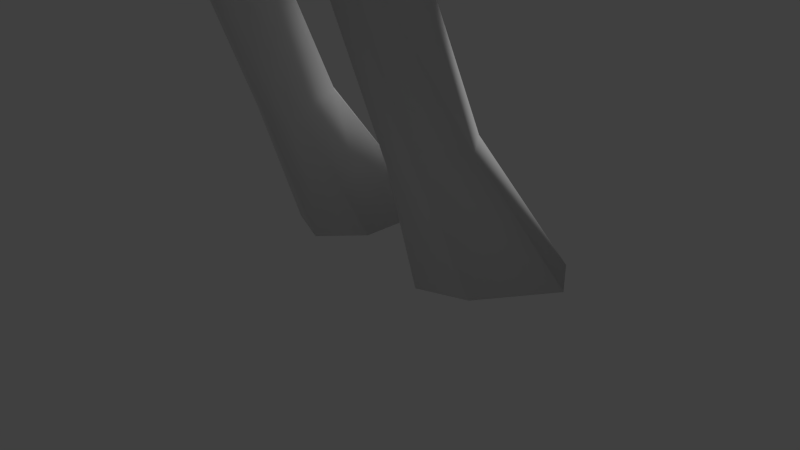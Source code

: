 # Source: monster_anim.blend  (saved by Blender 2.70.0; exported with 4.5.12 LTS)
import bpy
from mathutils import Matrix  # noqa: F401  (used for matrix-valued properties, if any)

bpy.ops.wm.read_factory_settings(use_empty=True)
scene = bpy.context.scene
scene.name = 'Scene'

# ---- collections
col_collection_1 = bpy.data.collections.new('Collection 1'); scene.collection.children.link(col_collection_1)
col_collection_3 = bpy.data.collections.new('Collection 3'); scene.collection.children.link(col_collection_3)

# ---- materials (node trees are filled in below, after node groups)
mat_material = bpy.data.materials.new('Material')
mat_material.alpha_threshold = 0.0
mat_material.use_transparent_shadow = False
mat_material.roughness = 0.5
mat_material.line_color = (0.0, 0.0, 0.0, 1.0)

# ---- material node trees

# ---- world
world_world = bpy.data.worlds.new('World'); scene.world = world_world
world_world.color = (0.05088, 0.05088, 0.05088)
world_world.use_sun_shadow = False
world_world.sun_shadow_jitter_overblur = 0.0
world_world.cycles.sampling_method = 'MANUAL'
world_world.cycles.sample_map_resolution = 256

# ---- cameras
cam_camera = bpy.data.cameras.new('Camera')
cam_camera.clip_end = 100.0
cam_camera.lens = 35.0
cam_camera.sensor_width = 32.0
cam_camera.sensor_height = 18.0
cam_camera.ortho_scale = 7.314
cam_camera.dof.focus_distance = 0.0
cam_camera.dof.aperture_fstop = 128.0

# ---- lights
light_lamp = bpy.data.lights.new('Lamp', 'SUN')
light_lamp.transmission_factor = 0.0
light_lamp.cutoff_distance = 30.0
light_lamp.angle = 0.1993
light_lamp.energy = 1.36
light_lamp.shadow_buffer_clip_start = 1.001
light_lamp.shadow_soft_size = 0.1
light_lamp.shadow_cascade_max_distance = 1000.0
light_lamp.cycles.use_multiple_importance_sampling = False

# ---- meshes
me_cube = bpy.data.meshes.new('Cube')
me_cube.from_pydata([(0.0, 3.738, 20.54), (0.0, 3.695, 20.83), (0.0, 3.465, 21.15), (0.0, 3.206, 21.28), (0.1904, 3.451, 20.44), (0.523, 3.277, 20.55), (0.466, 3.228, 20.83), (0.0, 2.941, 21.3), (0.0, 2.511, 21.57), (0.5274, 1.913, 21.56), (1.244, 1.522, 21.1), (1.33, 1.76, 20.68), (1.316, 2.164, 20.41), (0.3016, 3.522, 20.17), (0.5145, 3.335, 20.22), (0.7316, 2.985, 20.27), (0.926, 2.384, 20.39), (0.0, 3.548, 20.22), (0.0, 3.549, 20.44), (0.2977, 3.346, 20.86), (0.2111, 3.075, 21.07), (0.0, 1.747, 21.89), (0.7067, 1.699, 21.67), (1.431, 1.206, 20.94), (1.088, 2.489, 19.84), (0.6378, 2.973, 19.72), (0.3413, 3.367, 19.76), (0.0, 3.471, 19.75), (0.9537, 2.093, 21.08), (0.6074, 2.264, 21.21), (0.4602, 2.45, 21.05), (0.8505, 2.221, 20.95), (0.7702, 2.733, 20.18), (0.5694, 3.217, 20.14), (0.0, 3.457, 20.11), (0.0, 3.475, 19.52), (1.529, 1.408, 20.52), (1.542, 1.535, 20.28), (1.729, 1.749, 19.78), (1.308, 2.234, 19.4), (1.112, 2.469, 19.03), (0.6106, 2.956, 19.37), (0.1162, 3.431, 21.14), (0.1785, 3.65, 20.83), (0.5464, 3.262, 19.76), (0.3331, 3.385, 20.12), (1.072, 2.319, 20.37), (0.7814, 2.562, 19.85), (0.8843, 2.238, 20.8), (0.3553, 2.692, 21.01), (0.4987, 2.278, 21.34), (0.5546, 3.346, 20.58), (0.2639, 3.585, 20.51), (0.193, 3.713, 20.55), (0.2784, 3.559, 20.79), (0.5404, 3.319, 20.82), (0.5352, 3.408, 20.4), (0.7706, 3.008, 20.56), (0.799, 2.771, 20.72), (0.4656, 3.03, 20.85), (0.6498, 2.342, 20.96), (0.6333, 2.496, 20.83), (1.092, 1.918, 21.06), (1.163, 1.634, 21.22), (0.8922, 1.936, 21.31), (0.8824, 1.741, 21.49), (0.8297, 2.146, 21.19), (1.208, 1.723, 20.86), (1.448, 1.453, 20.79), (1.134, 2.103, 20.58), (0.5998, 3.128, 20.65), (0.0, 0.8335, 22.0), (0.0, -0.08296, 20.97), (0.0, 0.3278, 21.39), (0.0, -0.1735, 20.57), (0.0, 2.851, 18.87), (0.5953, 2.188, 21.59), (0.8753, 1.552, 21.43), (1.446, 1.342, 21.67), (1.975, 1.026, 21.53), (1.453, 0.9879, 21.53), (0.8721, 1.362, 21.42), (1.601, 1.112, 21.12), (1.044, 1.308, 21.19), (1.451, 1.024, 21.52), (0.8933, 1.369, 21.39), (0.9894, 1.56, 21.25), (0.549, 1.418, 21.67), (0.8714, 0.5427, 21.12), (0.6032, 0.713, 21.47), (0.7735, 0.3499, 20.68), (1.23, 0.7477, 20.49), (1.212, 0.5323, 20.01), (0.8213, 2.489, 20.21), (0.7169, 2.763, 20.12), (0.4105, 3.249, 20.32), (0.9415, 0.2868, 19.42), (1.11, 0.7658, 19.04), (1.498, 0.8477, 19.67), (1.377, 1.857, 19.5), (1.139, 1.536, 18.98), (0.4822, 2.685, 18.8), (0.5314, 2.149, 18.67), (0.9256, 1.904, 18.92), (0.0, 2.516, 18.48), (0.5752, 2.438, 21.43), (0.8505, 2.204, 21.41), (0.8437, 2.046, 21.54), (0.7581, 2.294, 21.79), (0.7541, 2.429, 21.75), (0.9142, 2.337, 21.72), (0.9042, 2.241, 21.76), (0.0, 2.711, 20.43), (0.0, 1.908, 20.5), (0.0, 1.897, 20.42), (0.0, 2.076, 20.18), (0.0, 2.708, 20.01), (0.7169, 2.739, 20.38), (0.5572, 3.002, 20.36), (0.5572, 3.003, 20.1), (0.4105, 3.248, 20.06), (0.4307, 3.397, 20.26), (0.4307, 3.397, 20.0), (0.5992, 3.221, 20.01), (0.5773, 3.142, 20.3), (0.737, 2.906, 20.32), (0.737, 2.913, 20.06), (0.8415, 2.638, 20.15), (0.8433, 2.589, 20.4), (0.2068, 3.503, 20.25), (0.2068, 3.509, 20.0), (0.0, 3.531, 20.25), (0.0, 3.531, 19.99), (0.4307, 3.397, 20.26), (0.4307, 3.397, 20.0), (0.5992, 3.221, 20.01), (0.5773, 3.142, 20.3), (0.737, 2.906, 20.32), (0.737, 2.913, 20.06), (0.8415, 2.638, 20.15), (0.8433, 2.589, 20.4), (0.2068, 3.503, 20.25), (0.2068, 3.509, 20.0), (0.0, 3.531, 20.25), (0.0, 3.531, 19.99), (0.8232, 2.429, 20.46), (0.1866, 3.36, 20.31), (0.1866, 3.36, 20.06), (0.0, 3.378, 20.31), (0.0, 3.382, 20.05), (0.4105, 3.249, 20.32), (0.4105, 3.248, 20.06), (0.5572, 3.003, 20.1), (0.5572, 3.002, 20.36), (0.7169, 2.739, 20.38), (0.7169, 2.763, 20.12), (0.8213, 2.489, 20.21), (0.8232, 2.429, 20.46), (0.1866, 3.36, 20.31), (0.1866, 3.36, 20.06), (0.0, 3.378, 20.31), (0.0, 3.382, 20.05), (1.342, 0.5098, 12.41), (1.854, 1.434, 16.04), (2.943, 0.1572, 17.5), (2.353, 1.134, 16.69), (1.774, 0.2502, 14.68), (6.777, 0.1054, 16.33), (5.655, 0.1034, 16.6), (4.855, 0.2677, 16.76), (4.476, 0.9074, 15.57), (2.566, 0.8469, 15.7), (1.151, 1.83, 14.88), (1.179, 2.07, 15.65), (4.501, 0.9494, 16.4), (0.0, 2.232, 14.31), (3.36, 0.8679, 16.42), (1.454, -1.058, 9.812), (0.0, 0.6926, 9.05), (0.8858, 1.309, 10.53), (1.233, 1.243, 11.8), (0.8402, 1.244, 12.32), (8.086, 0.02472, 16.56), (9.027, 0.02472, 16.52), (10.29, 0.3982, 16.32), (10.3, 0.3146, 15.46), (9.116, 0.0395, 15.28), (8.294, -0.09801, 15.26), (6.855, 0.02726, 15.45), (5.722, -0.02199, 15.28), (4.534, 0.2012, 15.15), (2.395, 0.2555, 15.41), (3.936, 0.3064, 16.93), (2.21, 0.2973, 17.59), (1.771, 1.22, 16.85), (1.279, 1.707, 16.39), (0.6803, 1.815, 16.24), (5.565, 0.8561, 15.68), (5.528, 0.9268, 16.24), (6.791, 0.4923, 16.08), (6.842, 0.4923, 15.79), (6.456, 0.1054, 16.35), (6.589, 0.007903, 15.45), (6.47, 0.4923, 16.1), (6.498, 0.4923, 15.78), (8.013, 0.5565, 16.25), (8.075, 0.6584, 15.72), (9.036, 0.559, 16.18), (9.096, 0.5878, 15.76), (10.25, 0.6671, 16.07), (10.26, 0.6671, 15.75), (0.0, 1.567, 12.35), (0.0, 2.366, 15.55), (0.0, 2.071, 16.05), (2.704, -0.8133, 15.6), (2.265, -0.6183, 14.67), (1.711, -0.2021, 12.63), (0.0, 1.531, 11.65), (1.918, 0.6956, 12.01), (4.984, -0.6346, 15.5), (2.28, -0.2137, 12.07), (1.863, 0.817, 10.74), (1.85, 0.5212, 17.74), (1.261, 1.098, 17.3), (0.9248, 1.399, 16.94), (0.5276, 1.601, 16.92), (0.0, 1.958, 16.6), (1.51, 0.6441, 18.52), (1.488, 1.201, 18.16), (1.171, 1.572, 18.0), (0.7307, 1.949, 17.76), (0.0, 2.327, 17.17), (0.0, -0.965, 19.76), (1.102, -0.2907, 18.64), (2.317, -0.7352, 17.52), (1.389, -1.482, 17.93), (0.0, -1.816, 18.61), (1.658, -0.3981, 18.04), (0.9782, -0.9083, 18.55), (3.057, -0.9061, 17.24), (2.509, -1.354, 16.42), (5.71, -0.5214, 15.68), (5.769, -0.5072, 16.21), (4.044, -0.721, 16.75), (1.894, -1.95, 16.54), (4.934, -0.591, 16.38), (1.905, -1.153, 14.69), (0.8662, -2.229, 16.92), (0.0, -2.332, 17.12), (1.24, -1.845, 15.0), (0.4525, -2.189, 14.83), (0.0, -2.246, 14.84), (1.372, -1.01, 12.38), (0.8027, -1.39, 12.39), (0.25, -1.505, 12.38), (0.0, -1.522, 12.44), (6.452, -0.2262, 16.09), (6.507, -0.2496, 15.74), (6.791, -0.1447, 16.09), (6.826, -0.1988, 15.69), (8.142, -0.428, 16.11), (8.225, -0.4301, 15.68), (10.26, -0.2753, 15.62), (10.24, -0.2044, 16.05), (9.085, -0.2516, 15.58), (8.956, -0.307, 16.14), (1.723, -1.032, 11.8), (0.8454, -1.432, 11.66), (0.2277, -1.474, 11.72), (0.0, -1.483, 11.73), (0.0, 1.6, 10.65), (2.186, -0.3277, 10.76), (0.3586, -1.461, 9.47), (1.969, -0.3348, 10.14), (1.698, 0.6876, 10.1), (1.085, 1.079, 9.842), (0.1476, 0.3749, 9.169), (0.9562, -1.514, 9.373), (0.2084, -0.8098, 9.232), (0.0, -0.9396, 9.262), (0.0, -1.503, 9.526), (1.593, -1.339, 10.68), (1.065, -1.874, 10.7), (0.3002, -1.759, 10.82), (0.0, -1.785, 10.82), (0.0, 1.918, 13.76), (0.9453, 1.554, 13.95), (1.335, 0.3754, 13.85), (0.0, 1.118, 9.464), (0.3521, 0.8918, 9.464), (2.167, 0.1591, 8.722), (1.838, 0.8729, 9.031), (1.146, 1.152, 9.057), (0.1924, 0.7202, 8.808), (0.2398, -0.658, 8.342), (1.031, -1.137, 8.384), (1.666, -0.8958, 8.443), (2.021, 0.683, 8.181), (1.731, 1.167, 8.341), (1.169, 1.368, 8.394), (0.3698, 1.096, 8.29), (0.2468, 0.0459, 7.913), (1.043, -0.4225, 7.761), (1.524, -0.1953, 7.826), (1.729, 0.9679, 7.188), (1.551, 1.281, 7.292), (1.204, 1.417, 7.328), (0.7418, 1.248, 7.258), (0.7617, 0.5968, 7.03), (1.125, 0.3061, 6.935), (1.424, 0.447, 6.976), (1.798, 0.9805, 6.572), (1.59, 1.277, 6.518), (1.186, 1.401, 6.487), (0.6942, 1.235, 6.506), (0.6371, 0.6138, 6.609), (1.095, 0.34, 6.661), (1.442, 0.4703, 6.632), (1.964, 0.5654, 5.968), (1.694, 0.8818, 5.75), (1.167, 1.011, 5.649), (0.5896, 0.8258, 5.757), (0.5536, 0.1566, 6.203), (1.048, -0.1352, 6.407), (1.501, 0.001016, 6.305), (1.7, -0.8571, 4.628), (1.53, -0.6833, 4.46), (1.198, -0.6138, 4.384), (0.8913, -0.7173, 4.471), (0.9103, -1.087, 4.816), (1.123, -1.247, 4.973), (1.408, -1.173, 4.895), (1.7, -1.015, 4.331), (1.53, -0.7428, 4.232), (1.198, -0.6533, 4.213), (0.8913, -0.7808, 4.238), (0.9103, -1.6, 4.669), (1.123, -1.838, 4.77), (1.408, -1.719, 4.695), (1.793, -0.1228, 1.938), (1.587, 0.1689, 2.005), (1.187, 0.2952, 2.026), (0.8169, 0.1363, 1.978), (0.8398, -0.471, 1.829), (1.097, -0.7417, 1.768), (1.441, -0.6109, 1.793), (2.257, 1.006, -0.02485), (1.875, 1.564, -0.02485), (1.132, 1.802, -0.02485), (0.4439, 1.493, -0.02485), (0.4865, 0.3267, -0.02486), (0.9638, -0.1902, -0.02486), (1.603, 0.05764, -0.02486), (1.699, -0.4218, 13.85), (1.331, -1.085, 13.86), (1.003, -1.63, 14.02), (0.3569, -1.866, 14.05), (0.0, -1.904, 14.08), (0.6219, 2.179, 21.12), (0.7539, 2.134, 21.11), (0.64, 2.213, 21.03), (0.7437, 2.164, 21.03), (0.8731, 2.123, 21.07), (0.5204, 2.268, 21.06), (11.25, 0.4616, 16.98), (11.26, 0.378, 14.83), (11.21, 0.6226, 16.34), (11.22, 0.6226, 15.55), (11.22, -0.2119, 15.52), (11.21, -0.141, 16.15), (13.02, 0.5789, 17.33), (13.04, 0.4954, 14.61), (12.32, 0.5528, 16.52), (12.33, 0.5528, 15.52), (13.85, -0.09451, 15.11), (13.84, -0.02367, 16.48), (10.76, 0.8127, 17.09), (10.75, 1.185, 16.76), (11.32, 0.5189, 16.89), (11.24, 0.783, 16.53), (11.4, 1.47, 17.62), (11.39, 1.842, 17.28), (11.96, 1.176, 17.41), (11.88, 1.44, 17.06), (0.6024, 2.567, 20.4), (0.757, 2.465, 20.44), (0.8357, 2.374, 20.48), (0.7895, 2.581, 20.48), (0.8066, 2.76, 20.17), (0.9536, 2.7, 20.04), (1.117, 2.633, 20.29), (0.9664, 2.738, 20.33), (1.025, 3.071, 20.27), (1.075, 3.151, 20.23), (1.157, 3.035, 20.31), (1.085, 3.008, 20.32)], [], [(3, 7, 20, 42), (1, 2, 42, 43), (6, 55, 54, 19), (53, 0, 1, 43), (6, 5, 51, 55), (21, 22, 9, 8), (67, 10, 23, 68), (12, 11, 36, 37), (24, 12, 37, 38), (25, 24, 39, 41), (38, 99, 39, 24), (26, 25, 41), (26, 41, 35, 27), (26, 27, 34, 45), (26, 45, 33, 44), (33, 32, 25, 44), (26, 44, 25), (32, 16, 46, 47), (25, 32, 47), (25, 47, 24), (24, 47, 46, 12), (7, 8, 9, 50), (50, 49, 20, 7), (19, 43, 42, 20), (53, 52, 18, 0), (52, 4, 18), (13, 17, 18, 4), (52, 51, 5, 4), (51, 52, 54, 55), (52, 53, 43, 54), (43, 19, 54), (60, 31, 48, 61), (29, 30, 49, 50), (11, 67, 68, 36), (14, 13, 56), (13, 4, 5, 56), (15, 14, 56, 57), (2, 3, 42), (30, 60, 61, 49), (10, 67, 62, 63), (64, 106, 107, 65), (29, 50, 64, 66), (28, 66, 64, 62), (62, 48, 31, 28), (62, 64, 65, 63), (46, 16, 48, 69), (67, 11, 12, 69), (19, 20, 49, 59), (49, 61, 58, 59), (16, 58, 61, 48), (62, 67, 69, 48), (69, 12, 46), (16, 15, 57, 58), (5, 70, 57, 56), (57, 70, 59, 58), (6, 19, 59), (6, 59, 70, 5), (80, 82, 79), (79, 78, 80), (77, 81, 80, 78), (81, 83, 82, 80), (79, 84, 78), (82, 84, 79), (83, 85, 84, 82), (77, 78, 84, 85), (83, 86, 77, 85), (63, 65, 77, 86), (63, 86, 83, 10), (77, 22, 87, 81), (22, 77, 65, 9), (22, 21, 71, 87), (81, 87, 71, 89), (83, 81, 89, 88), (72, 88, 89, 73), (89, 71, 73), (88, 72, 74, 90), (36, 68, 23, 91), (23, 10, 83, 88), (90, 91, 23, 88), (36, 91, 92, 37), (40, 41, 39), (41, 75, 35), (40, 39, 103, 102), (40, 102, 101, 41), (75, 41, 101, 104), (90, 74, 92, 91), (38, 37, 92, 98), (96, 98, 92, 74), (98, 100, 99, 38), (97, 100, 98, 96), (110, 109, 108, 111), (219, 214, 191, 190), (194, 223, 222, 193), (50, 105, 106, 64), (9, 76, 105, 50), (65, 107, 76, 9), (105, 109, 110, 106), (76, 108, 109, 105), (107, 111, 108, 76), (106, 110, 111, 107), (34, 116, 33, 45), (33, 116, 115, 32), (113, 16, 114), (32, 115, 114, 16), (16, 113, 112, 15), (15, 112, 17, 14), (14, 17, 13), (117, 145, 93, 94), (94, 119, 118, 117), (126, 123, 124, 125), (125, 128, 127, 126), (123, 122, 121, 124), (122, 130, 129, 121), (130, 132, 131, 129), (138, 137, 136, 135), (137, 138, 139, 140), (135, 136, 133, 134), (134, 133, 141, 142), (142, 141, 143, 144), (119, 120, 95, 118), (120, 147, 146, 95), (147, 149, 148, 146), (155, 154, 153, 152), (154, 155, 156, 157), (152, 153, 150, 151), (151, 150, 158, 159), (159, 158, 160, 161), (202, 189, 197, 204), (204, 203, 199, 200), (201, 203, 198, 168), (188, 202, 204, 200), (197, 198, 203, 204), (167, 199, 203, 201), (175, 212, 173, 172), (212, 213, 196, 173), (173, 196, 195, 163), (163, 195, 194, 165), (165, 194, 193, 164), (164, 192, 176, 165), (176, 192, 169, 174), (165, 176, 171, 163), (174, 170, 171, 176), (168, 198, 174, 169), (174, 198, 197, 170), (171, 170, 190, 191), (189, 190, 170, 197), (166, 172, 171, 191), (172, 173, 163, 171), (287, 162, 181, 286), (285, 286, 181, 211), (187, 188, 200, 206), (200, 199, 205, 206), (182, 205, 199, 167), (183, 207, 205, 182), (207, 208, 206, 205), (186, 187, 206, 208), (185, 186, 208, 210), (209, 210, 208, 207), (184, 209, 207, 183), (262, 368, 369, 263), (287, 166, 215, 353), (166, 191, 214, 215), (101, 102, 104), (39, 99, 100, 103), (224, 223, 194, 195), (225, 224, 195, 196), (213, 226, 225, 196), (223, 228, 227, 222), (224, 229, 228, 223), (225, 230, 229, 224), (226, 231, 230, 225), (230, 102, 103, 229), (229, 103, 100, 228), (231, 104, 102, 230), (228, 100, 97, 227), (97, 96, 233, 227), (96, 74, 232, 233), (222, 237, 234, 193), (222, 227, 233, 237), (235, 234, 237, 238), (236, 235, 238, 232), (232, 238, 237, 233), (192, 164, 239, 243), (169, 192, 243, 245), (169, 245, 242, 168), (240, 239, 234, 244), (214, 219, 245, 243), (240, 214, 243, 239), (164, 193, 234, 239), (241, 242, 245, 219), (235, 247, 244, 234), (236, 248, 247, 235), (215, 214, 240, 246), (244, 249, 246, 240), (247, 250, 249, 244), (248, 251, 250, 247), (353, 215, 246, 354), (355, 253, 252, 354), (356, 254, 253, 355), (357, 255, 254, 356), (241, 257, 256, 242), (257, 259, 258, 256), (259, 261, 260, 258), (260, 261, 264, 265), (183, 182, 260, 265), (182, 167, 258, 260), (201, 168, 242, 256), (167, 201, 256, 258), (186, 264, 261, 187), (202, 188, 259, 257), (219, 190, 189, 241), (187, 261, 259, 188), (189, 202, 257, 241), (184, 183, 265, 263), (185, 262, 264, 186), (263, 265, 264, 262), (180, 217, 211, 181), (180, 181, 162, 218), (218, 162, 216, 220), (220, 216, 252, 266), (253, 267, 266, 252), (254, 268, 267, 253), (255, 269, 268, 254), (249, 355, 354, 246), (250, 356, 355, 249), (283, 272, 277, 282), (273, 271, 281, 177), (221, 271, 273, 274), (179, 221, 274, 275), (288, 270, 179, 289), (179, 270, 217, 180), (179, 180, 218, 221), (221, 218, 220, 271), (266, 281, 271, 220), (267, 282, 281, 266), (268, 283, 282, 267), (269, 284, 283, 268), (275, 276, 289, 179), (276, 178, 288, 289), (178, 276, 278, 279), (279, 278, 277, 272), (280, 279, 272), (175, 172, 286, 285), (216, 353, 354, 252), (177, 296, 290, 273), (275, 292, 293, 276), (276, 293, 294, 278), (274, 291, 292, 275), (273, 290, 291, 274), (296, 303, 297, 290), (295, 302, 303, 296), (294, 301, 302, 295), (293, 300, 301, 294), (292, 299, 300, 293), (291, 298, 299, 292), (290, 297, 298, 291), (303, 310, 304, 297), (302, 309, 310, 303), (301, 308, 309, 302), (300, 307, 308, 301), (299, 306, 307, 300), (298, 305, 306, 299), (297, 304, 305, 298), (310, 317, 311, 304), (309, 316, 317, 310), (308, 315, 316, 309), (307, 314, 315, 308), (306, 313, 314, 307), (305, 312, 313, 306), (304, 311, 312, 305), (317, 324, 318, 311), (316, 323, 324, 317), (315, 322, 323, 316), (314, 321, 322, 315), (313, 320, 321, 314), (312, 319, 320, 313), (311, 318, 319, 312), (324, 331, 325, 318), (323, 330, 331, 324), (322, 329, 330, 323), (321, 328, 329, 322), (320, 327, 328, 321), (319, 326, 327, 320), (318, 325, 326, 319), (331, 338, 332, 325), (330, 337, 338, 331), (329, 336, 337, 330), (328, 335, 336, 329), (327, 334, 335, 328), (326, 333, 334, 327), (325, 332, 333, 326), (338, 345, 339, 332), (337, 344, 345, 338), (336, 343, 344, 337), (335, 342, 343, 336), (334, 341, 342, 335), (333, 340, 341, 334), (332, 339, 340, 333), (345, 352, 346, 339), (344, 351, 352, 345), (343, 350, 351, 344), (342, 349, 350, 343), (341, 348, 349, 342), (340, 347, 348, 341), (339, 346, 347, 340), (166, 287, 286, 172), (278, 294, 295, 277), (277, 295, 296, 177), (346, 352, 348, 347), (348, 352, 351, 349), (350, 349, 351), (162, 287, 353, 216), (282, 277, 177, 281), (284, 280, 272, 283), (251, 357, 356, 250), (28, 362, 359, 66), (66, 359, 358, 29), (30, 29, 358, 363), (30, 363, 360, 60), (31, 60, 360, 361), (28, 31, 361, 362), (359, 361, 360, 358), (362, 361, 359), (363, 358, 360), (263, 369, 364, 184), (185, 365, 368, 262), (210, 367, 365, 185), (209, 377, 379, 366), (209, 366, 367, 210), (368, 374, 375, 369), (369, 375, 370, 364), (365, 371, 374, 368), (367, 373, 371, 365), (364, 370, 372, 366), (366, 372, 373, 367), (377, 381, 383, 379), (364, 378, 376, 184), (366, 379, 378, 364), (184, 376, 377, 209), (380, 382, 383, 381), (378, 382, 380, 376), (379, 383, 382, 378), (376, 380, 381, 377), (372, 370, 375), (372, 375, 374, 373), (373, 374, 371), (386, 390, 391, 387), (394, 393, 392, 395), (385, 389, 390, 386), (384, 388, 389, 385), (387, 391, 388, 384), (389, 393, 394, 390), (388, 392, 393, 389), (391, 395, 392, 388), (390, 394, 395, 391)])
me_cube.polygons.foreach_set('use_smooth', [True] * 355)
_uv = me_cube.uv_layers.new(name='UVMap')
_uv.uv.foreach_set('vector', [0.5483, 0.7749, 0.5699, 0.7834, 0.568, 0.7545, 0.5375, 0.7533, 0.511, 0.7289, 0.5288, 0.7589, 0.5375, 0.7533, 0.5263, 0.7254, 0.5659, 0.7217, 0.5598, 0.7168, 0.5366, 0.721, 0.5521, 0.7306, 0.5219, 0.7053, 0.5075, 0.7036, 0.511, 0.7289, 0.5263, 0.7254, 0.5659, 0.7217, 0.5644, 0.6969, 0.5579, 0.7032, 0.5598, 0.7168, 0.6538, 0.8562, 0.6917, 0.8073, 0.6671, 0.8039, 0.6006, 0.812, 0.7089, 0.7314, 0.7234, 0.7524, 0.7548, 0.742, 0.7381, 0.725, 0.6845, 0.686, 0.7119, 0.7137, 0.7461, 0.7033, 0.7393, 0.6821, 0.6497, 0.6413, 0.6845, 0.686, 0.7393, 0.6821, 0.7358, 0.6393, 0.5966, 0.6316, 0.6497, 0.6413, 0.6666, 0.6026, 0.5972, 0.6034, 0.7358, 0.6393, 0.7061, 0.6071, 0.6666, 0.6026, 0.6497, 0.6413, 0.556, 0.6324, 0.5966, 0.6316, 0.5972, 0.6034, 0.556, 0.6324, 0.5972, 0.6034, 0.5303, 0.6073, 0.5268, 0.6261, 0.556, 0.6324, 0.5268, 0.6261, 0.5209, 0.6553, 0.5486, 0.6548, 0.556, 0.6324, 0.5486, 0.6548, 0.5733, 0.6595, 0.5721, 0.6391, 0.5733, 0.6595, 0.6161, 0.6738, 0.5966, 0.6316, 0.5721, 0.6391, 0.556, 0.6324, 0.5721, 0.6391, 0.5966, 0.6316, 0.6161, 0.6738, 0.6483, 0.6923, 0.661, 0.6873, 0.6283, 0.6498, 0.5966, 0.6316, 0.6161, 0.6738, 0.6283, 0.6498, 0.5966, 0.6316, 0.6283, 0.6498, 0.6497, 0.6413, 0.6497, 0.6413, 0.6283, 0.6498, 0.661, 0.6873, 0.6845, 0.686, 0.5699, 0.7834, 0.6006, 0.812, 0.6671, 0.8039, 0.6399, 0.7806, 0.6399, 0.7806, 0.603, 0.7535, 0.568, 0.7545, 0.5699, 0.7834, 0.5521, 0.7306, 0.5263, 0.7254, 0.5375, 0.7533, 0.568, 0.7545, 0.5219, 0.7053, 0.531, 0.6996, 0.514, 0.6863, 0.5075, 0.7036, 0.531, 0.6996, 0.5319, 0.6873, 0.514, 0.6863, 0.5394, 0.6626, 0.5144, 0.668, 0.514, 0.6863, 0.5319, 0.6873, 0.531, 0.6996, 0.5579, 0.7032, 0.5644, 0.6969, 0.5319, 0.6873, 0.5579, 0.7032, 0.531, 0.6996, 0.5366, 0.721, 0.5598, 0.7168, 0.531, 0.6996, 0.5219, 0.7053, 0.5263, 0.7254, 0.5366, 0.721, 0.5263, 0.7254, 0.5521, 0.7306, 0.5366, 0.721, 0.6399, 0.7439, 0.6581, 0.7398, 0.6578, 0.7274, 0.6279, 0.7324, 0.6452, 0.7679, 0.625, 0.7566, 0.603, 0.7535, 0.6399, 0.7806, 0.7119, 0.7137, 0.7089, 0.7314, 0.7381, 0.725, 0.7461, 0.7033, 0.5631, 0.6666, 0.5394, 0.6626, 0.5591, 0.6817, 0.5394, 0.6626, 0.5319, 0.6873, 0.5644, 0.6969, 0.5591, 0.6817, 0.5985, 0.673, 0.5631, 0.6666, 0.5591, 0.6817, 0.5946, 0.6977, 0.5288, 0.7589, 0.5483, 0.7749, 0.5375, 0.7533, 0.625, 0.7566, 0.6399, 0.7439, 0.6279, 0.7324, 0.603, 0.7535, 0.7234, 0.7524, 0.7089, 0.7314, 0.69, 0.7464, 0.7115, 0.7606, 0.7947, 0.8952, 0.7975, 0.9161, 0.8104, 0.9101, 0.814, 0.8839, 0.6452, 0.7679, 0.6399, 0.7806, 0.6813, 0.7709, 0.664, 0.7607, 0.6724, 0.7497, 0.664, 0.7607, 0.6813, 0.7709, 0.69, 0.7464, 0.69, 0.7464, 0.6578, 0.7274, 0.6581, 0.7398, 0.6724, 0.7497, 0.69, 0.7464, 0.6813, 0.7709, 0.6954, 0.7867, 0.7115, 0.7606, 0.661, 0.6873, 0.6483, 0.6923, 0.6578, 0.7274, 0.679, 0.7055, 0.7089, 0.7314, 0.7119, 0.7137, 0.6845, 0.686, 0.679, 0.7055, 0.5521, 0.7306, 0.568, 0.7545, 0.603, 0.7535, 0.581, 0.728, 0.603, 0.7535, 0.6279, 0.7324, 0.6111, 0.7113, 0.581, 0.728, 0.6483, 0.6923, 0.6111, 0.7113, 0.6279, 0.7324, 0.6578, 0.7274, 0.69, 0.7464, 0.7089, 0.7314, 0.679, 0.7055, 0.6578, 0.7274, 0.679, 0.7055, 0.6845, 0.686, 0.661, 0.6873, 0.6483, 0.6923, 0.5985, 0.673, 0.5946, 0.6977, 0.6111, 0.7113, 0.5644, 0.6969, 0.579, 0.7061, 0.5946, 0.6977, 0.5591, 0.6817, 0.5946, 0.6977, 0.579, 0.7061, 0.581, 0.728, 0.6111, 0.7113, 0.5659, 0.7217, 0.5521, 0.7306, 0.581, 0.728, 0.5659, 0.7217, 0.581, 0.728, 0.579, 0.7061, 0.5644, 0.6969, 0.6062, 0.9237, 0.5925, 0.9495, 0.632, 0.9435, 0.632, 0.9435, 0.6181, 0.9038, 0.6062, 0.9237, 0.5816, 0.8736, 0.5661, 0.8863, 0.6062, 0.9237, 0.6181, 0.9038, 0.5661, 0.8863, 0.5667, 0.9141, 0.5925, 0.9495, 0.6062, 0.9237, 0.7425, 0.9662, 0.7129, 0.9415, 0.692, 0.9591, 0.7366, 0.9204, 0.7129, 0.9415, 0.7425, 0.9662, 0.6919, 0.9054, 0.6782, 0.9177, 0.7129, 0.9415, 0.7366, 0.9204, 0.6642, 0.9183, 0.692, 0.9591, 0.7129, 0.9415, 0.6782, 0.9177, 0.6919, 0.9054, 0.671, 0.9025, 0.6642, 0.9183, 0.6782, 0.9177, 0.7115, 0.7606, 0.6954, 0.7867, 0.7114, 0.7893, 0.7154, 0.7719, 0.7115, 0.7606, 0.7154, 0.7719, 0.7249, 0.7723, 0.7234, 0.7524, 0.7059, 0.8107, 0.6917, 0.8073, 0.7279, 0.8353, 0.731, 0.8037, 0.6917, 0.8073, 0.7114, 0.7893, 0.6954, 0.7867, 0.6671, 0.8039, 0.6917, 0.8073, 0.6538, 0.8562, 0.7874, 0.8742, 0.7279, 0.8353, 0.731, 0.8037, 0.7279, 0.8353, 0.7874, 0.8742, 0.7823, 0.8103, 0.7413, 0.7866, 0.731, 0.8037, 0.7823, 0.8103, 0.7915, 0.7736, 0.8733, 0.8028, 0.7915, 0.7736, 0.7823, 0.8103, 0.8355, 0.8337, 0.7823, 0.8103, 0.7874, 0.8742, 0.8355, 0.8337, 0.7915, 0.7736, 0.8733, 0.8028, 0.9065, 0.7765, 0.8293, 0.7509, 0.7461, 0.7033, 0.7381, 0.725, 0.7548, 0.742, 0.7893, 0.7167, 0.7548, 0.742, 0.7234, 0.7524, 0.7413, 0.7866, 0.7915, 0.7736, 0.8293, 0.7509, 0.7893, 0.7167, 0.7548, 0.742, 0.7915, 0.7736, 0.7461, 0.7033, 0.7893, 0.7167, 0.8434, 0.6913, 0.7393, 0.6821, 0.6356, 0.5737, 0.5972, 0.6034, 0.6666, 0.6026, 0.5972, 0.6034, 0.5679, 0.543, 0.5303, 0.6073, 0.6356, 0.5737, 0.6666, 0.6026, 0.6721, 0.5499, 0.6257, 0.529, 0.6356, 0.5737, 0.6257, 0.529, 0.6033, 0.5505, 0.5972, 0.6034, 0.5679, 0.543, 0.5972, 0.6034, 0.6033, 0.5505, 0.5904, 0.5145, 0.8293, 0.7509, 0.9065, 0.7765, 0.8434, 0.6913, 0.7893, 0.7167, 0.7358, 0.6393, 0.7393, 0.6821, 0.8434, 0.6913, 0.8099, 0.651, 0.916, 0.6442, 0.8099, 0.651, 0.8434, 0.6913, 0.9065, 0.7765, 0.8099, 0.651, 0.7658, 0.5717, 0.7061, 0.6071, 0.7358, 0.6393, 0.8237, 0.586, 0.7658, 0.5717, 0.8099, 0.651, 0.916, 0.6442, 0.8046, 0.9314, 0.7988, 0.9337, 0.8017, 0.9371, 0.814, 0.9346, 0.1628, 0.3665, 0.1203, 0.4204, 0.1409, 0.4504, 0.1852, 0.3968, 0.7579, 0.4419, 0.7502, 0.4723, 0.7969, 0.4887, 0.8053, 0.4752, 0.7753, 0.9312, 0.7896, 0.9321, 0.7975, 0.9161, 0.7947, 0.8952, 0.7821, 0.9676, 0.7919, 0.9478, 0.7896, 0.9321, 0.7753, 0.9312, 0.8112, 0.9855, 0.8101, 0.959, 0.7919, 0.9478, 0.7821, 0.9676, 0.7896, 0.9321, 0.7988, 0.9337, 0.8046, 0.9314, 0.7975, 0.9161, 0.7919, 0.9478, 0.8017, 0.9371, 0.7988, 0.9337, 0.7896, 0.9321, 0.8101, 0.959, 0.814, 0.9346, 0.8017, 0.9371, 0.7919, 0.9478, 0.7975, 0.9161, 0.8046, 0.9314, 0.814, 0.9346, 0.8104, 0.9101, 0.5378, 0.1329, 0.5378, 0.1749, 0.579, 0.1517, 0.5674, 0.1402, 0.579, 0.1517, 0.5378, 0.1749, 0.5377, 0.2115, 0.5861, 0.1804, 0.5375, 0.2349, 0.5965, 0.2336, 0.5376, 0.2305, 0.5861, 0.1804, 0.5377, 0.2115, 0.5376, 0.2305, 0.5965, 0.2336, 0.5965, 0.2336, 0.5375, 0.2349, 0.5378, 0.276, 0.5826, 0.2874, 0.5826, 0.2874, 0.5378, 0.276, 0.5378, 0.3234, 0.573, 0.3087, 0.573, 0.3087, 0.5378, 0.3234, 0.5542, 0.3242, 0.5625, 0.4044, 0.6119, 0.4133, 0.6009, 0.3757, 0.5566, 0.3665, 0.5566, 0.3665, 0.5137, 0.3661, 0.5166, 0.4041, 0.5625, 0.4044, 0.5595, 0.4321, 0.5087, 0.4279, 0.5218, 0.4707, 0.5643, 0.4699, 0.5643, 0.4699, 0.6149, 0.477, 0.6041, 0.4397, 0.5595, 0.4321, 0.5087, 0.4279, 0.4728, 0.4321, 0.4778, 0.4699, 0.5218, 0.4707, 0.4728, 0.4321, 0.4358, 0.4362, 0.4412, 0.474, 0.4778, 0.4699, 0.4358, 0.4362, 0.4051, 0.44, 0.4105, 0.4778, 0.4412, 0.474, 0.5594, 0.4321, 0.5642, 0.47, 0.5217, 0.4708, 0.5086, 0.4279, 0.5642, 0.47, 0.5594, 0.4321, 0.6041, 0.4398, 0.6149, 0.4771, 0.5086, 0.4279, 0.5217, 0.4708, 0.4778, 0.47, 0.4727, 0.4322, 0.4727, 0.4322, 0.4778, 0.47, 0.4412, 0.4741, 0.4357, 0.4363, 0.4357, 0.4363, 0.4412, 0.4741, 0.4104, 0.4779, 0.4051, 0.4401, 0.5137, 0.3661, 0.471, 0.3638, 0.4737, 0.4019, 0.5166, 0.4041, 0.471, 0.3638, 0.4338, 0.3657, 0.4366, 0.4038, 0.4737, 0.4019, 0.4338, 0.3657, 0.406, 0.3673, 0.4088, 0.4054, 0.4366, 0.4038, 0.5568, 0.3665, 0.5627, 0.4044, 0.5169, 0.4041, 0.5139, 0.3661, 0.5627, 0.4044, 0.5568, 0.3665, 0.6012, 0.3757, 0.6121, 0.4133, 0.5139, 0.3661, 0.5169, 0.4041, 0.4739, 0.4019, 0.4712, 0.3638, 0.4712, 0.3638, 0.4739, 0.4019, 0.4368, 0.4038, 0.434, 0.3658, 0.434, 0.3658, 0.4368, 0.4038, 0.409, 0.4054, 0.4062, 0.3673, 0.1598, 0.2438, 0.1314, 0.2468, 0.1304, 0.2761, 0.1659, 0.2658, 0.1659, 0.2658, 0.1707, 0.279, 0.1836, 0.2719, 0.1794, 0.2597, 0.1787, 0.2983, 0.1707, 0.279, 0.1333, 0.2923, 0.1493, 0.3143, 0.1679, 0.2399, 0.1598, 0.2438, 0.1659, 0.2658, 0.1794, 0.2597, 0.1304, 0.2761, 0.1333, 0.2923, 0.1707, 0.279, 0.1659, 0.2658, 0.1923, 0.2917, 0.1836, 0.2719, 0.1707, 0.279, 0.1787, 0.2983, 0.6495, 0.3225, 0.6479, 0.3912, 0.7092, 0.3915, 0.7123, 0.3528, 0.6479, 0.3912, 0.6563, 0.4221, 0.6951, 0.4268, 0.7092, 0.3915, 0.7092, 0.3915, 0.6951, 0.4268, 0.7248, 0.4252, 0.7505, 0.4056, 0.7505, 0.4056, 0.7248, 0.4252, 0.7579, 0.4419, 0.7769, 0.4276, 0.7769, 0.4276, 0.7579, 0.4419, 0.8053, 0.4752, 0.8153, 0.4477, 0.8153, 0.4477, 0.8076, 0.3961, 0.793, 0.394, 0.7769, 0.4276, 0.07329, 0.3156, 0.09747, 0.3343, 0.1246, 0.3227, 0.1065, 0.305, 0.7769, 0.4276, 0.793, 0.394, 0.7801, 0.3802, 0.7505, 0.4056, 0.1065, 0.305, 0.09914, 0.282, 0.04353, 0.2996, 0.07329, 0.3156, 0.1493, 0.3143, 0.1333, 0.2923, 0.1065, 0.305, 0.1246, 0.3227, 0.1065, 0.305, 0.1333, 0.2923, 0.1304, 0.2761, 0.09914, 0.282, 0.04353, 0.2996, 0.09914, 0.282, 0.09497, 0.2572, 0.03247, 0.2814, 0.1314, 0.2468, 0.09497, 0.2572, 0.09914, 0.282, 0.1304, 0.2761, 0.7944, 0.3339, 0.7123, 0.3528, 0.7801, 0.3802, 0.7966, 0.3629, 0.7123, 0.3528, 0.7092, 0.3915, 0.7505, 0.4056, 0.7801, 0.3802, 0.7804, 0.2888, 0.7676, 0.2082, 0.7166, 0.2051, 0.7126, 0.3012, 0.6573, 0.2892, 0.7126, 0.3012, 0.7166, 0.2051, 0.6649, 0.2092, 0.2096, 0.2044, 0.1679, 0.2399, 0.1794, 0.2597, 0.2215, 0.233, 0.1794, 0.2597, 0.1836, 0.2719, 0.2282, 0.2483, 0.2215, 0.233, 0.2389, 0.2649, 0.2282, 0.2483, 0.1836, 0.2719, 0.1923, 0.2917, 0.2682, 0.2496, 0.2569, 0.2296, 0.2282, 0.2483, 0.2389, 0.2649, 0.2569, 0.2296, 0.2509, 0.2156, 0.2215, 0.233, 0.2282, 0.2483, 0.2373, 0.1922, 0.2096, 0.2044, 0.2215, 0.233, 0.2509, 0.2156, 0.2776, 0.1674, 0.2373, 0.1922, 0.2509, 0.2156, 0.2943, 0.1817, 0.3102, 0.1932, 0.2943, 0.1817, 0.2509, 0.2156, 0.2569, 0.2296, 0.3242, 0.2112, 0.3102, 0.1932, 0.2569, 0.2296, 0.2682, 0.2496, 0.3364, 0.2669, 0.3746, 0.268, 0.3736, 0.2423, 0.3314, 0.249, 0.7804, 0.2888, 0.7944, 0.3339, 0.8381, 0.3425, 0.8313, 0.2898, 0.7944, 0.3339, 0.7966, 0.3629, 0.8341, 0.3737, 0.8381, 0.3425, 0.6033, 0.5505, 0.6257, 0.529, 0.5904, 0.5145, 0.6666, 0.6026, 0.7061, 0.6071, 0.7658, 0.5717, 0.6721, 0.5499, 0.723, 0.4601, 0.7502, 0.4723, 0.7579, 0.4419, 0.7248, 0.4252, 0.6997, 0.4618, 0.723, 0.4601, 0.7248, 0.4252, 0.6951, 0.4268, 0.6563, 0.4221, 0.6636, 0.4505, 0.6997, 0.4618, 0.6951, 0.4268, 0.7502, 0.4723, 0.774, 0.5192, 0.7987, 0.5268, 0.7969, 0.4887, 0.723, 0.4601, 0.7438, 0.5156, 0.774, 0.5192, 0.7502, 0.4723, 0.6997, 0.4618, 0.6998, 0.5016, 0.7438, 0.5156, 0.723, 0.4601, 0.6636, 0.4505, 0.6542, 0.4792, 0.6998, 0.5016, 0.6997, 0.4618, 0.6998, 0.5016, 0.6257, 0.529, 0.6721, 0.5499, 0.7438, 0.5156, 0.7438, 0.5156, 0.6721, 0.5499, 0.7658, 0.5717, 0.774, 0.5192, 0.6542, 0.4792, 0.5904, 0.5145, 0.6257, 0.529, 0.6998, 0.5016, 0.774, 0.5192, 0.7658, 0.5717, 0.8237, 0.586, 0.7987, 0.5268, 0.8237, 0.586, 0.916, 0.6442, 0.8416, 0.5374, 0.7987, 0.5268, 0.916, 0.6442, 0.9065, 0.7765, 0.9313, 0.5897, 0.8416, 0.5374, 0.7969, 0.4887, 0.8425, 0.4923, 0.8607, 0.4642, 0.8053, 0.4752, 0.7969, 0.4887, 0.7987, 0.5268, 0.8416, 0.5374, 0.8425, 0.4923, 0.8895, 0.4768, 0.8607, 0.4642, 0.8425, 0.4923, 0.8814, 0.5274, 0.9437, 0.5278, 0.8895, 0.4768, 0.8814, 0.5274, 0.9313, 0.5897, 0.9313, 0.5897, 0.8814, 0.5274, 0.8425, 0.4923, 0.8416, 0.5374, 0.8076, 0.3961, 0.8153, 0.4477, 0.8429, 0.4391, 0.8203, 0.3915, 0.1246, 0.3227, 0.09747, 0.3343, 0.1161, 0.3622, 0.1435, 0.3485, 0.1246, 0.3227, 0.1435, 0.3485, 0.1656, 0.3352, 0.1493, 0.3143, 0.8686, 0.4131, 0.8429, 0.4391, 0.8607, 0.4642, 0.8893, 0.415, 0.1203, 0.4204, 0.1628, 0.3665, 0.1435, 0.3485, 0.1161, 0.3622, 0.8686, 0.4131, 0.8341, 0.3737, 0.8203, 0.3915, 0.8429, 0.4391, 0.8153, 0.4477, 0.8053, 0.4752, 0.8607, 0.4642, 0.8429, 0.4391, 0.1757, 0.3479, 0.1656, 0.3352, 0.1435, 0.3485, 0.1628, 0.3665, 0.8895, 0.4768, 0.9308, 0.4335, 0.8893, 0.415, 0.8607, 0.4642, 0.9437, 0.5278, 0.9705, 0.4502, 0.9308, 0.4335, 0.8895, 0.4768, 0.8381, 0.3425, 0.8341, 0.3737, 0.8686, 0.4131, 0.8656, 0.3384, 0.8893, 0.415, 0.9092, 0.3487, 0.8656, 0.3384, 0.8686, 0.4131, 0.9308, 0.4335, 0.9495, 0.3388, 0.9092, 0.3487, 0.8893, 0.415, 0.9705, 0.4502, 0.972, 0.3378, 0.9495, 0.3388, 0.9308, 0.4335, 0.8313, 0.2898, 0.8381, 0.3425, 0.8656, 0.3384, 0.875, 0.2885, 0.9096, 0.2965, 0.9103, 0.2028, 0.8701, 0.2009, 0.875, 0.2885, 0.9465, 0.296, 0.9425, 0.202, 0.9103, 0.2028, 0.9096, 0.2965, 0.9656, 0.2953, 0.9563, 0.2045, 0.9425, 0.202, 0.9465, 0.296, 0.1757, 0.3479, 0.1988, 0.3246, 0.1884, 0.3142, 0.1656, 0.3352, 0.1988, 0.3246, 0.2103, 0.3184, 0.1999, 0.3049, 0.1884, 0.3142, 0.2103, 0.3184, 0.2575, 0.2962, 0.2485, 0.2836, 0.1999, 0.3049, 0.2485, 0.2836, 0.2575, 0.2962, 0.2907, 0.2875, 0.2762, 0.2678, 0.2682, 0.2496, 0.2389, 0.2649, 0.2485, 0.2836, 0.2762, 0.2678, 0.2389, 0.2649, 0.1923, 0.2917, 0.1999, 0.3049, 0.2485, 0.2836, 0.1787, 0.2983, 0.1493, 0.3143, 0.1656, 0.3352, 0.1884, 0.3142, 0.1923, 0.2917, 0.1787, 0.2983, 0.1884, 0.3142, 0.1999, 0.3049, 0.297, 0.303, 0.2907, 0.2875, 0.2575, 0.2962, 0.268, 0.3122, 0.2112, 0.3327, 0.2184, 0.3276, 0.2103, 0.3184, 0.1988, 0.3246, 0.1628, 0.3665, 0.1852, 0.3968, 0.1971, 0.359, 0.1757, 0.3479, 0.268, 0.3122, 0.2575, 0.2962, 0.2103, 0.3184, 0.2184, 0.3276, 0.1971, 0.359, 0.2112, 0.3327, 0.1988, 0.3246, 0.1757, 0.3479, 0.3242, 0.2112, 0.2682, 0.2496, 0.2762, 0.2678, 0.3314, 0.249, 0.3401, 0.2894, 0.3364, 0.2669, 0.2907, 0.2875, 0.297, 0.303, 0.3314, 0.249, 0.2762, 0.2678, 0.2907, 0.2875, 0.3364, 0.2669, 0.7315, 0.1725, 0.6627, 0.1714, 0.6649, 0.2092, 0.7166, 0.2051, 0.7315, 0.1725, 0.7166, 0.2051, 0.7676, 0.2082, 0.7743, 0.1733, 0.7743, 0.1733, 0.7676, 0.2082, 0.8164, 0.2152, 0.8148, 0.1722, 0.8148, 0.1722, 0.8164, 0.2152, 0.8701, 0.2009, 0.8602, 0.1656, 0.9103, 0.2028, 0.9106, 0.1614, 0.8602, 0.1656, 0.8701, 0.2009, 0.9425, 0.202, 0.944, 0.1654, 0.9106, 0.1614, 0.9103, 0.2028, 0.9563, 0.2045, 0.9562, 0.1665, 0.944, 0.1654, 0.9425, 0.202, 0.9092, 0.3487, 0.9096, 0.2965, 0.875, 0.2885, 0.8656, 0.3384, 0.9495, 0.3388, 0.9465, 0.296, 0.9096, 0.2965, 0.9092, 0.3487, 0.9437, 0.1151, 0.9379, 0.04278, 0.9042, 0.04123, 0.9073, 0.1077, 0.818, 0.08351, 0.818, 0.117, 0.8735, 0.1104, 0.8655, 0.06357, 0.763, 0.1176, 0.818, 0.117, 0.818, 0.08351, 0.7623, 0.08436, 0.7086, 0.1076, 0.763, 0.1176, 0.7623, 0.08436, 0.7236, 0.0706, 0.6629, 0.04588, 0.658, 0.1164, 0.7086, 0.1076, 0.6857, 0.0407, 0.7086, 0.1076, 0.658, 0.1164, 0.6627, 0.1714, 0.7315, 0.1725, 0.7086, 0.1076, 0.7315, 0.1725, 0.7743, 0.1733, 0.763, 0.1176, 0.763, 0.1176, 0.7743, 0.1733, 0.8148, 0.1722, 0.818, 0.117, 0.8602, 0.1656, 0.8735, 0.1104, 0.818, 0.117, 0.8148, 0.1722, 0.9106, 0.1614, 0.9073, 0.1077, 0.8735, 0.1104, 0.8602, 0.1656, 0.944, 0.1654, 0.9437, 0.1151, 0.9073, 0.1077, 0.9106, 0.1614, 0.9562, 0.1665, 0.9595, 0.1153, 0.9437, 0.1151, 0.944, 0.1654, 0.7236, 0.0706, 0.6841, 0.005339, 0.6857, 0.0407, 0.7086, 0.1076, 0.6841, 0.005339, 0.6666, 0.01418, 0.6629, 0.04588, 0.6857, 0.0407, 0.2396, 0.9452, 0.2249, 0.942, 0.1769, 0.9522, 0.1747, 0.9621, 0.1747, 0.9621, 0.1769, 0.9522, 0.1367, 0.9424, 0.149, 0.9603, 0.1536, 0.9736, 0.1747, 0.9621, 0.149, 0.9603, 0.6495, 0.3225, 0.7123, 0.3528, 0.7126, 0.3012, 0.6573, 0.2892, 0.8164, 0.2152, 0.8313, 0.2898, 0.875, 0.2885, 0.8701, 0.2009, 0.3779, 0.9614, 0.366, 0.9114, 0.3272, 0.9211, 0.343, 0.9736, 0.2721, 0.9626, 0.2713, 0.9324, 0.2332, 0.9259, 0.2249, 0.942, 0.2249, 0.942, 0.2332, 0.9259, 0.1848, 0.9175, 0.1769, 0.9522, 0.3013, 0.9711, 0.2992, 0.9299, 0.2713, 0.9324, 0.2721, 0.9626, 0.343, 0.9736, 0.3272, 0.9211, 0.2992, 0.9299, 0.3013, 0.9711, 0.366, 0.9114, 0.3463, 0.8842, 0.3108, 0.9005, 0.3272, 0.9211, 0.3888, 0.9024, 0.3649, 0.8738, 0.3463, 0.8842, 0.366, 0.9114, 0.1848, 0.9175, 0.2063, 0.8991, 0.1771, 0.8818, 0.1537, 0.9089, 0.2332, 0.9259, 0.2429, 0.9064, 0.2063, 0.8991, 0.1848, 0.9175, 0.2713, 0.9324, 0.2705, 0.9067, 0.2429, 0.9064, 0.2332, 0.9259, 0.2992, 0.9299, 0.2907, 0.9049, 0.2705, 0.9067, 0.2713, 0.9324, 0.3272, 0.9211, 0.3108, 0.9005, 0.2907, 0.9049, 0.2992, 0.9299, 0.3463, 0.8842, 0.321, 0.8487, 0.2967, 0.8616, 0.3108, 0.9005, 0.3649, 0.8738, 0.3335, 0.8431, 0.321, 0.8487, 0.3463, 0.8842, 0.2063, 0.8991, 0.2238, 0.8557, 0.2055, 0.8476, 0.1771, 0.8818, 0.2429, 0.9064, 0.2506, 0.8674, 0.2238, 0.8557, 0.2063, 0.8991, 0.2705, 0.9067, 0.2694, 0.869, 0.2506, 0.8674, 0.2429, 0.9064, 0.2907, 0.9049, 0.283, 0.8668, 0.2694, 0.869, 0.2705, 0.9067, 0.3108, 0.9005, 0.2967, 0.8616, 0.283, 0.8668, 0.2907, 0.9049, 0.321, 0.8487, 0.3164, 0.8346, 0.2917, 0.838, 0.2967, 0.8616, 0.3335, 0.8431, 0.3314, 0.8328, 0.3164, 0.8346, 0.321, 0.8487, 0.2238, 0.8557, 0.2297, 0.8382, 0.2089, 0.8377, 0.2055, 0.8476, 0.2506, 0.8674, 0.2514, 0.8409, 0.2297, 0.8382, 0.2238, 0.8557, 0.2694, 0.869, 0.267, 0.8415, 0.2514, 0.8409, 0.2506, 0.8674, 0.283, 0.8668, 0.2799, 0.8401, 0.267, 0.8415, 0.2694, 0.869, 0.2967, 0.8616, 0.2917, 0.838, 0.2799, 0.8401, 0.283, 0.8668, 0.3164, 0.8346, 0.3195, 0.8118, 0.2939, 0.8137, 0.2917, 0.838, 0.3314, 0.8328, 0.338, 0.8126, 0.3195, 0.8118, 0.3164, 0.8346, 0.2297, 0.8382, 0.2247, 0.8169, 0.2032, 0.8178, 0.2089, 0.8377, 0.2514, 0.8409, 0.2476, 0.8165, 0.2247, 0.8169, 0.2297, 0.8382, 0.267, 0.8415, 0.2645, 0.8158, 0.2476, 0.8165, 0.2514, 0.8409, 0.2799, 0.8401, 0.28, 0.8146, 0.2645, 0.8158, 0.267, 0.8415, 0.2917, 0.838, 0.2939, 0.8137, 0.28, 0.8146, 0.2799, 0.8401, 0.3195, 0.8118, 0.3227, 0.7363, 0.2969, 0.7271, 0.2939, 0.8137, 0.338, 0.8126, 0.3352, 0.7408, 0.3227, 0.7363, 0.3195, 0.8118, 0.2247, 0.8169, 0.2133, 0.7416, 0.2009, 0.7483, 0.2032, 0.8178, 0.2476, 0.8165, 0.239, 0.7233, 0.2133, 0.7416, 0.2247, 0.8169, 0.2645, 0.8158, 0.2593, 0.7179, 0.239, 0.7233, 0.2476, 0.8165, 0.28, 0.8146, 0.2804, 0.7208, 0.2593, 0.7179, 0.2645, 0.8158, 0.2939, 0.8137, 0.2969, 0.7271, 0.2804, 0.7208, 0.28, 0.8146, 0.3227, 0.7363, 0.3375, 0.7191, 0.3005, 0.7094, 0.2969, 0.7271, 0.3352, 0.7408, 0.3497, 0.7225, 0.3375, 0.7191, 0.3227, 0.7363, 0.2133, 0.7416, 0.1928, 0.7317, 0.1804, 0.7377, 0.2009, 0.7483, 0.239, 0.7233, 0.2369, 0.7082, 0.1928, 0.7317, 0.2133, 0.7416, 0.2593, 0.7179, 0.2585, 0.7063, 0.2369, 0.7082, 0.239, 0.7233, 0.2804, 0.7208, 0.2814, 0.7055, 0.2585, 0.7063, 0.2593, 0.7179, 0.2969, 0.7271, 0.3005, 0.7094, 0.2814, 0.7055, 0.2804, 0.7208, 0.3375, 0.7191, 0.3214, 0.5685, 0.2895, 0.5624, 0.3005, 0.7094, 0.3497, 0.7225, 0.341, 0.5716, 0.3214, 0.5685, 0.3375, 0.7191, 0.1928, 0.7317, 0.1976, 0.5725, 0.1784, 0.5789, 0.1804, 0.7377, 0.2369, 0.7082, 0.2276, 0.562, 0.1976, 0.5725, 0.1928, 0.7317, 0.2585, 0.7063, 0.2487, 0.5593, 0.2276, 0.562, 0.2369, 0.7082, 0.2814, 0.7055, 0.2706, 0.5598, 0.2487, 0.5593, 0.2585, 0.7063, 0.3005, 0.7094, 0.2895, 0.5624, 0.2706, 0.5598, 0.2814, 0.7055, 0.3214, 0.5685, 0.3404, 0.4742, 0.299, 0.4465, 0.2895, 0.5624, 0.341, 0.5716, 0.3704, 0.4859, 0.3404, 0.4742, 0.3214, 0.5685, 0.1976, 0.5725, 0.1688, 0.4759, 0.1438, 0.496, 0.1784, 0.5789, 0.2276, 0.562, 0.2047, 0.4417, 0.1688, 0.4759, 0.1976, 0.5725, 0.2487, 0.5593, 0.2366, 0.4317, 0.2047, 0.4417, 0.2276, 0.562, 0.2706, 0.5598, 0.2709, 0.4347, 0.2366, 0.4317, 0.2487, 0.5593, 0.2895, 0.5624, 0.299, 0.4465, 0.2709, 0.4347, 0.2706, 0.5598, 0.7944, 0.3339, 0.7804, 0.2888, 0.7126, 0.3012, 0.7123, 0.3528, 0.1769, 0.9522, 0.1848, 0.9175, 0.1537, 0.9089, 0.1367, 0.9424, 0.4043, 0.9413, 0.3888, 0.9024, 0.366, 0.9114, 0.3779, 0.9614, 0.3498, 0.4242, 0.3846, 0.373, 0.2881, 0.3833, 0.3144, 0.4159, 0.2881, 0.3833, 0.3846, 0.373, 0.3846, 0.3361, 0.2902, 0.3428, 0.3494, 0.3223, 0.2902, 0.3428, 0.3846, 0.3361, 0.7676, 0.2082, 0.7804, 0.2888, 0.8313, 0.2898, 0.8164, 0.2152, 0.9073, 0.1077, 0.9042, 0.04123, 0.8655, 0.06357, 0.8735, 0.1104, 0.9595, 0.1153, 0.9567, 0.04531, 0.9379, 0.04278, 0.9437, 0.1151, 0.972, 0.3378, 0.9656, 0.2953, 0.9465, 0.296, 0.9495, 0.3388, 0.6724, 0.7497, 0.6654, 0.7506, 0.6573, 0.7558, 0.664, 0.7607, 0.664, 0.7607, 0.6573, 0.7558, 0.6485, 0.759, 0.6452, 0.7679, 0.625, 0.7566, 0.6452, 0.7679, 0.6485, 0.759, 0.6395, 0.7566, 0.625, 0.7566, 0.6395, 0.7566, 0.6468, 0.7525, 0.6399, 0.7439, 0.6581, 0.7398, 0.6399, 0.7439, 0.6468, 0.7525, 0.6544, 0.7501, 0.6724, 0.7497, 0.6581, 0.7398, 0.6544, 0.7501, 0.6654, 0.7506, 0.6573, 0.7558, 0.6544, 0.7501, 0.6468, 0.7525, 0.6485, 0.759, 0.6654, 0.7506, 0.6544, 0.7501, 0.6573, 0.7558, 0.6395, 0.7566, 0.6485, 0.759, 0.6468, 0.7525, 0.3314, 0.249, 0.3736, 0.2423, 0.3823, 0.205, 0.3242, 0.2112, 0.3401, 0.2894, 0.3794, 0.3023, 0.3746, 0.268, 0.3364, 0.2669, 0.2943, 0.1817, 0.3003, 0.134, 0.2713, 0.1269, 0.2776, 0.1674, 0.3102, 0.1932, 0.3613, 0.1684, 0.3494, 0.1401, 0.3371, 0.1375, 0.3102, 0.1932, 0.3371, 0.1375, 0.3003, 0.134, 0.2943, 0.1817, 0.3746, 0.268, 0.4727, 0.2822, 0.4727, 0.2343, 0.3736, 0.2423, 0.3736, 0.2423, 0.4727, 0.2343, 0.4458, 0.1973, 0.3823, 0.205, 0.3794, 0.3023, 0.4435, 0.3097, 0.4727, 0.2822, 0.3746, 0.268, 0.3003, 0.134, 0.2981, 0.09039, 0.2652, 0.06709, 0.2713, 0.1269, 0.3591, 0.1191, 0.3563, 0.05759, 0.3331, 0.08675, 0.3371, 0.1375, 0.3371, 0.1375, 0.3331, 0.08675, 0.2981, 0.09039, 0.3003, 0.134, 0.3613, 0.1684, 0.3979, 0.1584, 0.3921, 0.1384, 0.3494, 0.1401, 0.3823, 0.205, 0.3869, 0.2039, 0.3708, 0.1868, 0.3242, 0.2112, 0.3371, 0.1375, 0.3494, 0.1401, 0.3601, 0.1235, 0.3591, 0.1191, 0.3242, 0.2112, 0.3708, 0.1868, 0.3613, 0.1684, 0.3102, 0.1932, 0.3973, 0.1724, 0.4127, 0.1827, 0.4176, 0.168, 0.3979, 0.1584, 0.3869, 0.2039, 0.4127, 0.1827, 0.3973, 0.1724, 0.3708, 0.1868, 0.3494, 0.1401, 0.3921, 0.1384, 0.3943, 0.124, 0.3601, 0.1235, 0.3708, 0.1868, 0.3973, 0.1724, 0.3979, 0.1584, 0.3613, 0.1684, 0.3331, 0.08675, 0.3563, 0.05759, 0.3237, 0.03247, 0.3331, 0.08675, 0.3237, 0.03247, 0.281, 0.03484, 0.2981, 0.09039, 0.2981, 0.09039, 0.281, 0.03484, 0.2652, 0.06709, 0.4316, 0.5455, 0.4344, 0.5664, 0.4473, 0.5604, 0.4508, 0.5342, 0.4415, 0.5817, 0.4357, 0.584, 0.4386, 0.5873, 0.4508, 0.5849, 0.4121, 0.5815, 0.4265, 0.5824, 0.4344, 0.5664, 0.4316, 0.5455, 0.419, 0.6179, 0.4288, 0.5981, 0.4265, 0.5824, 0.4121, 0.5815, 0.4481, 0.6358, 0.447, 0.6093, 0.4288, 0.5981, 0.419, 0.6179, 0.4265, 0.5824, 0.4357, 0.584, 0.4415, 0.5817, 0.4344, 0.5664, 0.4288, 0.5981, 0.4386, 0.5873, 0.4357, 0.584, 0.4265, 0.5824, 0.447, 0.6093, 0.4508, 0.5849, 0.4386, 0.5873, 0.4288, 0.5981, 0.4344, 0.5664, 0.4415, 0.5817, 0.4508, 0.5849, 0.4473, 0.5604])
me_cube.materials.append(mat_material)
me_cube.use_remesh_preserve_volume = False
me_cube.use_remesh_preserve_attributes = False
me_cube.use_mirror_x = True
me_cube.update()
arm_armature = bpy.data.armatures.new('Armature')  # bones are not reproduced

# ---- objects
ob_cube = bpy.data.objects.new('Cube', me_cube)
ob_lamp = bpy.data.objects.new('Lamp', light_lamp)
ob_camera = bpy.data.objects.new('Camera', cam_camera)
ob_armature = bpy.data.objects.new('Armature', arm_armature)

# ---- transforms, parenting, visibility, modifiers, constraints
ob_cube.parent = ob_armature
ob_cube.location = (0.0, 0.0, 0.0)
ob_cube.lock_rotations_4d = False
ob_cube.empty_display_type = 'ARROWS'
ob_cube.lineart.crease_threshold = 0.0
ob_cube.use_mesh_mirror_x = True
_vg = ob_cube.vertex_groups.new(name='UpperTeeth')
_vg.add([93, 94, 95, 117, 118, 119, 120, 121, 122, 123, 124, 125, 126, 127, 128, 129, 130, 131, 132, 133, 134, 135, 136, 137, 138, 139, 140, 141, 142, 143, 144, 145, 146, 147, 148, 149, 150, 151, 152, 153, 154, 155, 156, 157, 158, 159, 160, 161], 1.0, 'REPLACE')
_vg = ob_cube.vertex_groups.new(name='LowerTeeth')
_vg.add([93, 94, 95, 117, 118, 119, 120, 145, 146, 147, 148, 149, 150, 151, 152, 153, 154, 155, 156, 157, 158, 159, 160, 161], 1.0, 'REPLACE')
_vg = ob_cube.vertex_groups.new(name='MouthRoof')
_vg.add([13, 14, 15, 16, 17, 112, 113], 1.0, 'REPLACE')
_vg = ob_cube.vertex_groups.new(name='FloorOfMouth')
_vg.add([16, 32, 33, 34, 45, 114, 115, 116], 1.0, 'REPLACE')
_vg = ob_cube.vertex_groups.new(name='hip.r')
for _i, _w in zip([162, 177, 178, 179, 180, 181, 211, 216, 217, 218, 220, 221, 252, 253, 254, 255, 266, 267, 268, 269, 270, 271, 272, 273, 274, 275, 276, 277, 278, 279, 280, 281, 282, 283, 284, 285, 288, 289, 290, 291, 292, 293, 294, 295, 296, 298, 299, 300, 301, 302], [0.08567, 0.4936, 0.4403, 0.6473, 0.2026, 0.09093, 0.08906, 0.08279, 0.1704, 0.2035, 0.1976, 0.6453, 0.09438, 0.07762, 0.07376, 0.07138, 0.2175, 0.2115, 0.1876, 0.1869, 0.3488, 0.5912, 0.6528, 0.5131, 0.6836, 0.6394, 0.5031, 0.5095, 0.6749, 0.7101, 0.6642, 0.6107, 0.6268, 0.5815, 0.5326, 0.009873, 0.4545, 0.5752, 0.07403, 0.1235, 0.1604, 0.2008, 0.1928, 0.1599, 0.1046, 0.01304, 0.03203, 0.05718, 0.05555, 0.02804]): _vg.add([_i], _w, 'REPLACE')
_vg = ob_cube.vertex_groups.new(name='uleg.r')
for _i, _w in zip([177, 178, 179, 180, 217, 218, 220, 221, 266, 267, 268, 269, 270, 271, 272, 273, 274, 275, 276, 277, 278, 279, 280, 281, 282, 283, 284, 288, 289, 290, 291, 292, 293, 294, 295, 296, 297, 298, 299, 300, 301, 302, 303, 304, 305, 306, 307, 308, 309, 310, 311, 312, 313, 314, 315, 316, 317, 319, 320, 321, 322], [0.4713, 0.3538, 0.09618, 0.01985, 0.01757, 0.03503, 0.05486, 0.1159, 0.05966, 0.04518, 0.01905, 0.01893, 0.07712, 0.1854, 0.2864, 0.4318, 0.2298, 0.2582, 0.3827, 0.4599, 0.3112, 0.2793, 0.2468, 0.1682, 0.1354, 0.09412, 0.09514, 0.2132, 0.2427, 0.9148, 0.8576, 0.8103, 0.751, 0.7902, 0.8273, 0.8843, 0.963, 0.9532, 0.9419, 0.9187, 0.9227, 0.9387, 0.9589, 0.9036, 0.9241, 0.9366, 0.9106, 0.8733, 0.8186, 0.8494, 0.1625, 0.2097, 0.4145, 0.2214, 0.2004, 0.1277, 0.08549, 0.008913, 0.031, 0.01229, 0.001295]): _vg.add([_i], _w, 'REPLACE')
_vg = ob_cube.vertex_groups.new(name='lleg.r')
for _i, _w in zip([304, 305, 306, 307, 308, 309, 310, 311, 312, 313, 314, 315, 316, 317, 318, 319, 320, 321, 322, 323, 324, 325, 326, 327, 328, 329, 330, 331, 332, 333, 334, 335, 336, 337, 338], [0.09403, 0.07226, 0.05848, 0.08281, 0.1223, 0.1779, 0.149, 0.8363, 0.7892, 0.5846, 0.7766, 0.798, 0.8716, 0.9141, 0.972, 0.964, 0.9516, 0.9608, 0.9715, 0.9879, 0.9922, 0.8927, 0.8361, 0.8006, 0.8338, 0.9563, 0.9694, 0.9703, 0.1428, 0.1016, 0.08594, 0.1295, 0.4984, 0.5044, 0.4828]): _vg.add([_i], _w, 'REPLACE')
_vg = ob_cube.vertex_groups.new(name='foot.r')
for _i, _w in zip([325, 326, 327, 328, 329, 330, 331, 332, 333, 334, 335, 336, 337, 338, 339, 340, 341, 342, 343, 344, 345, 346, 347, 348, 349, 350, 351, 352], [0.1068, 0.1632, 0.1985, 0.1654, 0.03666, 0.01086, 0.009195, 0.8571, 0.8983, 0.914, 0.8704, 0.5016, 0.4956, 0.5172, 1.004, 1.001, 0.9999, 0.9998, 1.003, 0.9949, 0.9965, 1.0, 1.0, 1.0, 1.0, 1.0, 0.9999, 0.9999]): _vg.add([_i], _w, 'REPLACE')
_vg = ob_cube.vertex_groups.new(name='belly')
for _i, _w in zip([162, 166, 172, 173, 175, 177, 179, 180, 181, 211, 212, 213, 215, 216, 217, 218, 220, 221, 246, 249, 250, 251, 252, 253, 254, 255, 266, 267, 268, 269, 270, 271, 272, 273, 274, 275, 280, 281, 282, 283, 284, 285, 286, 287, 288, 289, 353, 354, 355, 356, 357], [0.71, 0.05651, 0.06588, 0.01757, 0.1309, 0.008276, 0.1577, 0.6444, 0.699, 0.6305, 0.0563, 0.01723, 0.05381, 0.66, 0.5932, 0.6515, 0.6398, 0.1921, 0.06006, 0.05058, 0.06647, 0.07132, 0.707, 0.7367, 0.7382, 0.7108, 0.6361, 0.6637, 0.6866, 0.6794, 0.2481, 0.1902, 0.04305, 0.04111, 0.06275, 0.05004, 0.06385, 0.1894, 0.1919, 0.2343, 0.2376, 0.2166, 0.1494, 0.1478, 0.0598, 0.03247, 0.1653, 0.1663, 0.1448, 0.1592, 0.1693]): _vg.add([_i], _w, 'REPLACE')
_vg = ob_cube.vertex_groups.new(name='chest')
for _i, _w in zip([104, 162, 163, 165, 166, 171, 172, 173, 175, 180, 181, 191, 194, 195, 196, 211, 212, 213, 214, 215, 216, 217, 218, 220, 223, 224, 225, 226, 229, 230, 231, 235, 236, 240, 244, 246, 247, 248, 249, 250, 251, 252, 253, 254, 255, 266, 267, 268, 269, 270, 285, 286, 287, 353, 354, 355, 356, 357], [0.03796, 0.1575, 0.1719, 0.01398, 0.6178, 0.03797, 0.6496, 0.5259, 0.6611, 0.07841, 0.1508, 0.1335, 0.05981, 0.2318, 0.4106, 0.1895, 0.5644, 0.4473, 0.1267, 0.5544, 0.2006, 0.0959, 0.08215, 0.08923, 0.05398, 0.1142, 0.1665, 0.2754, 0.01718, 0.06432, 0.1627, 0.04541, 0.06242, 0.06356, 0.1398, 0.6447, 0.1618, 0.2048, 0.6767, 0.7194, 0.7107, 0.1493, 0.1433, 0.1459, 0.1724, 0.07101, 0.0572, 0.06075, 0.06521, 0.02723, 0.6257, 0.7105, 0.7357, 0.6881, 0.7116, 0.7355, 0.7239, 0.7076]): _vg.add([_i], _w, 'REPLACE')
_vg = ob_cube.vertex_groups.new(name='shoulder.r')
for _i, _w in zip([96, 97, 98, 99, 100, 101, 102, 103, 104, 163, 164, 165, 166, 170, 171, 172, 173, 175, 176, 190, 191, 192, 193, 194, 195, 196, 212, 213, 214, 215, 222, 223, 224, 225, 226, 227, 228, 229, 230, 231, 232, 233, 234, 235, 236, 237, 238, 239, 240, 243, 244, 246, 247, 248, 249, 250, 251, 285, 286, 287, 353, 354, 355, 356, 357], [0.06305, 0.0891, 0.01549, 0.005911, 0.06465, 0.0003905, 0.05579, 0.05278, 0.0611, 0.6114, 0.7552, 0.7669, 0.2342, 0.02236, 0.505, 0.1822, 0.2822, 0.09656, 0.1439, 0.05426, 0.6616, 0.06468, 0.8212, 0.757, 0.546, 0.3012, 0.1754, 0.2107, 0.6879, 0.3001, 0.74, 0.6159, 0.5401, 0.3184, 0.2259, 0.2661, 0.2561, 0.2011, 0.1573, 0.1681, 0.0349, 0.2979, 0.7689, 0.6734, 0.2677, 0.6265, 0.3633, 0.3767, 0.756, 0.1044, 0.7137, 0.2259, 0.6207, 0.3988, 0.2102, 0.1511, 0.1444, 0.06271, 0.0726, 0.06654, 0.09186, 0.07405, 0.07632, 0.07083, 0.07319]): _vg.add([_i], _w, 'REPLACE')
_vg = ob_cube.vertex_groups.new(name='uarm.r')
for _i, _w in zip([163, 164, 165, 166, 167, 168, 169, 170, 171, 172, 173, 174, 176, 188, 189, 190, 191, 192, 193, 194, 195, 196, 197, 198, 199, 200, 201, 202, 203, 204, 214, 215, 219, 222, 223, 224, 234, 235, 237, 239, 240, 241, 242, 243, 244, 245, 246, 256, 257, 258, 259], [0.1436, 0.2128, 0.1625, 0.07423, 0.1182, 0.9882, 0.995, 0.9579, 0.4399, 0.02532, 0.04448, 0.9925, 0.8428, 0.09191, 0.9459, 0.9304, 0.1859, 0.9308, 0.0713, 0.06927, 0.05712, 0.01394, 0.9865, 0.9889, 0.102, 0.07106, 0.8782, 0.5174, 0.8842, 0.8495, 0.1632, 0.07603, 0.9671, 0.01623, 0.004328, 0.003076, 0.1328, 0.01075, 0.0164, 0.5819, 0.1471, 0.9685, 0.978, 0.8786, 0.06248, 0.9908, 0.04426, 0.8598, 0.8007, 0.0879, 0.08895]): _vg.add([_i], _w, 'REPLACE')
_vg = ob_cube.vertex_groups.new(name='larm.r')
for _i, _w in zip([167, 182, 183, 184, 185, 186, 187, 188, 189, 199, 200, 201, 202, 203, 204, 205, 206, 207, 208, 209, 210, 241, 256, 257, 258, 259, 260, 261, 262, 263, 264, 265, 364, 366, 376, 377, 378, 379, 380, 381, 382, 383], [0.8816, 0.9907, 0.9529, 0.03036, 0.02326, 0.9445, 0.9897, 0.9078, 0.04662, 0.8979, 0.9289, 0.1217, 0.4823, 0.1156, 0.1502, 0.9925, 0.9935, 0.9613, 0.9558, 0.03826, 0.04254, 0.003199, 0.14, 0.1989, 0.912, 0.9109, 0.9928, 0.9914, 0.0281, 0.003188, 0.9473, 0.9672, 0.01305, 0.03446, 0.04563, 0.06457, 0.05403, 0.1064, 0.1071, 0.107, 0.1428, 0.1241]): _vg.add([_i], _w, 'REPLACE')
_vg = ob_cube.vertex_groups.new(name='hand.r')
for _i, _w in zip([183, 184, 185, 186, 207, 208, 209, 210, 262, 263, 264, 265, 364, 365, 366, 367, 368, 369, 370, 371, 372, 373, 374, 375, 376, 377, 378, 379, 380, 381, 382, 383], [0.04328, 0.9598, 0.9634, 0.05515, 0.02676, 0.03801, 0.9559, 0.9537, 0.9609, 0.9734, 0.05246, 0.01477, 0.9685, 0.9973, 0.9578, 0.9928, 0.9983, 0.9981, 0.9945, 0.9995, 0.9943, 0.9985, 0.9999, 0.9994, 0.9522, 0.9354, 0.946, 0.8936, 0.8928, 0.893, 0.8572, 0.8759]): _vg.add([_i], _w, 'REPLACE')
_vg = ob_cube.vertex_groups.new(name='neck')
for _i, _w in zip([23, 24, 36, 37, 38, 39, 40, 41, 47, 68, 72, 74, 75, 90, 91, 92, 96, 97, 98, 99, 100, 101, 102, 103, 104, 163, 165, 172, 173, 175, 193, 194, 195, 196, 212, 213, 222, 223, 224, 225, 226, 227, 228, 229, 230, 231, 232, 233, 234, 235, 236, 237, 238, 244, 247, 248, 250, 251], [0.01646, 0.06702, 0.05348, 0.07782, 0.157, 0.1481, 0.1307, 0.01035, 0.01961, 0.01662, 0.06815, 0.167, 0.06964, 0.03586, 0.08987, 0.2297, 0.677, 0.6818, 0.2798, 0.2086, 0.5199, 0.09547, 0.2215, 0.2924, 0.1814, 0.03149, 0.005495, 0.01742, 0.0689, 0.02995, 0.08274, 0.08377, 0.1045, 0.1559, 0.1003, 0.1626, 0.1812, 0.232, 0.2272, 0.3534, 0.2666, 0.6048, 0.5742, 0.5615, 0.5066, 0.3817, 0.6094, 0.5665, 0.0719, 0.2006, 0.5289, 0.3061, 0.4964, 0.05155, 0.12, 0.2282, 0.001958, 0.01539]): _vg.add([_i], _w, 'REPLACE')
_vg = ob_cube.vertex_groups.new(name='head')
for _i, _w in zip([10, 11, 21, 22, 23, 24, 36, 37, 38, 39, 40, 41, 47, 63, 65, 67, 68, 71, 72, 73, 74, 75, 77, 78, 79, 80, 81, 82, 83, 84, 85, 86, 87, 88, 89, 90, 91, 92, 96, 97, 98, 99, 100, 101, 102, 103, 104, 225, 226, 227, 228, 229, 230, 231, 232, 233, 236, 238], [0.03251, 0.02192, 0.05383, 0.0209, 0.07023, 0.05502, 0.07424, 0.0874, 0.1232, 0.1215, 0.1304, 0.01213, 0.008624, 0.01961, 0.0156, 0.008274, 0.05674, 0.1691, 0.2735, 0.214, 0.3952, 0.06628, 0.05328, 0.05948, 0.06052, 0.06021, 0.05879, 0.0597, 0.0569, 0.06137, 0.07169, 0.03976, 0.07068, 0.135, 0.1772, 0.2234, 0.188, 0.3913, 0.128, 0.1033, 0.3515, 0.121, 0.1543, 0.109, 0.3123, 0.3079, 0.1471, 0.01674, 0.003863, 0.04757, 0.05783, 0.07814, 0.09718, 0.04893, 0.1561, 0.05208, 0.03829, 0.03784]): _vg.add([_i], _w, 'REPLACE')
_vg = ob_cube.vertex_groups.new(name='upperjaw')
for _i, _w in zip([0, 1, 2, 3, 4, 5, 6, 7, 8, 9, 10, 11, 12, 13, 14, 15, 16, 17, 18, 19, 20, 21, 22, 23, 24, 28, 29, 30, 31, 36, 37, 42, 43, 46, 47, 48, 49, 50, 51, 52, 53, 54, 55, 56, 57, 58, 59, 60, 61, 62, 63, 64, 65, 66, 67, 68, 69, 70, 71, 72, 73, 74, 76, 77, 78, 79, 80, 81, 82, 83, 84, 85, 86, 87, 88, 89, 90, 91, 92, 98, 105, 106, 107, 108, 109, 110, 111, 112, 113, 121, 122, 123, 124, 125, 126, 127, 128, 129, 130, 131, 132, 133, 134, 135, 136, 137, 138, 139, 140, 141, 142, 143, 144, 232, 358, 359, 360, 361, 362, 363, 384, 385, 386, 387, 388, 389, 390, 391, 392, 393, 394, 395], [0.9657, 0.9789, 0.991, 0.9824, 1.0, 1.0, 0.9077, 0.9516, 0.8283, 0.4303, 0.09734, 0.05656, 0.03609, 1.0, 1.0, 1.0, 1.0, 1.0, 1.0, 0.9633, 0.9822, 0.5697, 0.4269, 0.0647, 0.02883, 0.2272, 0.5499, 0.6819, 0.2178, 0.03434, 0.01422, 0.9908, 0.9771, 0.08563, 0.03509, 0.1576, 0.8618, 0.6141, 0.8977, 0.9536, 0.9643, 0.9682, 0.912, 1.0, 1.0, 1.0, 0.8767, 0.375, 0.4096, 0.1505, 0.1311, 0.2868, 0.2847, 0.346, 0.08053, 0.05743, 0.06508, 0.826, 0.2761, 0.1575, 0.1931, 0.1021, 0.4666, 0.1862, 0.1444, 0.1333, 0.139, 0.178, 0.1248, 0.1247, 0.132, 0.152, 0.1452, 0.362, 0.1288, 0.1923, 0.1573, 0.06701, 0.03825, 0.0004768, 0.5498, 0.448, 0.4219, 0.468, 0.479, 0.4616, 0.4574, 1.0, 1.0, 1.0, 1.0, 1.0, 1.0, 1.0, 1.0, 1.0, 1.0, 1.0, 1.0, 1.0, 1.0, 1.0, 1.0, 1.0, 1.0, 1.0, 1.0, 1.0, 1.0, 1.0, 1.0, 1.0, 1.0, 0.02489, 0.4621, 0.3507, 0.3853, 0.3147, 0.2672, 0.5348, 1.0, 1.0, 1.0, 1.0, 1.0, 1.0, 1.0, 1.0, 1.0, 1.0, 1.0, 1.0]): _vg.add([_i], _w, 'REPLACE')
_vg = ob_cube.vertex_groups.new(name='lowerjaw')
for _i, _w in zip([10, 11, 12, 21, 22, 23, 24, 25, 26, 27, 28, 31, 32, 33, 34, 35, 36, 37, 38, 39, 40, 41, 44, 45, 46, 47, 48, 51, 60, 61, 62, 63, 64, 65, 67, 68, 69, 70, 71, 72, 73, 74, 75, 77, 78, 79, 80, 81, 82, 83, 84, 85, 86, 87, 88, 89, 90, 91, 92, 93, 94, 95, 97, 98, 99, 100, 101, 102, 103, 104, 114, 115, 116, 117, 118, 119, 120, 145, 146, 147, 148, 149, 150, 151, 152, 153, 154, 155, 156, 157, 158, 159, 160, 161, 196, 212, 213, 223, 224, 225, 226, 228, 229, 230, 231, 232, 361, 362], [0.01876, 0.0416, 0.08811, 0.05328, 0.02023, 0.02674, 0.4386, 0.8582, 0.934, 0.9504, 0.003589, 0.01425, 1.0, 1.0, 1.0, 0.9425, 0.03896, 0.05765, 0.1368, 0.3418, 0.5399, 0.8729, 0.8976, 1.0, 0.1202, 0.6416, 0.04081, 0.003259, 0.00574, 0.039, 0.004227, 0.01576, 0.001472, 0.01671, 0.01295, 0.02644, 0.05413, 0.03074, 0.1647, 0.154, 0.1806, 0.1015, 0.7942, 0.05067, 0.05408, 0.0544, 0.05435, 0.05504, 0.05305, 0.05007, 0.05524, 0.06767, 0.03351, 0.06866, 0.1159, 0.1728, 0.1556, 0.06332, 0.04765, 1.0, 1.0, 1.0, 0.01942, 0.0631, 0.182, 0.1114, 0.704, 0.3262, 0.2208, 0.5129, 1.0, 1.0, 1.0, 1.0, 1.0, 1.0, 1.0, 1.0, 1.0, 1.0, 1.0, 1.0, 1.0, 1.0, 1.0, 1.0, 1.0, 1.0, 1.0, 1.0, 1.0, 1.0, 1.0, 1.0, 0.01594, 0.008154, 0.04866, 0.0006273, 0.02321, 0.05899, 0.08109, 0.03986, 0.07436, 0.1243, 0.1554, 0.02785, 0.001116, 0.002103]): _vg.add([_i], _w, 'REPLACE')
_vg = ob_cube.vertex_groups.new(name='mouth.r')
for _i, _w in zip([4, 5, 6, 7, 8, 9, 10, 11, 12, 13, 14, 15, 16, 17, 18, 19, 21, 22, 23, 24, 25, 26, 28, 29, 30, 31, 32, 33, 34, 36, 37, 38, 39, 40, 41, 44, 45, 46, 47, 48, 49, 50, 51, 52, 55, 56, 57, 58, 59, 60, 61, 62, 63, 64, 65, 66, 67, 68, 69, 70, 71, 72, 73, 74, 75, 76, 77, 78, 79, 80, 81, 82, 83, 84, 85, 86, 87, 88, 89, 90, 91, 92, 96, 97, 98, 99, 100, 101, 102, 103, 104, 105, 106, 107, 108, 109, 110, 111, 112, 134, 135, 138, 139, 227, 228, 229, 232, 233, 238, 358, 359, 360, 361, 362, 363, 384, 385, 386, 387, 388, 389, 390, 391, 392, 393, 394, 395], [0.03342, 0.08884, 0.07019, 0.03068, 0.1419, 0.5, 0.7875, 0.8237, 0.8058, 0.06882, 0.1098, 0.202, 0.4981, 0.02166, 0.01002, 0.002652, 0.2703, 0.468, 0.7626, 0.0, 0.0, 0.02046, 0.7189, 0.4122, 0.2918, 0.7344, 0.06573, 0.0, 0.003826, 0.7496, 0.3223, 0.2043, 0.0, 0.0, 0.04454, 0.0, 0.0528, 0.7703, 0.0, 0.7835, 0.1237, 0.3463, 0.07362, 0.01235, 0.0656, 0.09188, 0.2184, 0.3429, 0.09898, 0.5862, 0.5377, 0.7838, 0.7676, 0.6476, 0.6173, 0.6036, 0.8294, 0.7918, 0.8507, 0.13, 0.2226, 0.1858, 0.2106, 0.115, 0.003701, 0.4802, 0.6578, 0.6848, 0.6937, 0.6885, 0.6508, 0.7052, 0.7134, 0.6924, 0.6385, 0.7247, 0.4291, 0.4906, 0.2819, 0.262, 0.5273, 0.1085, 0.0, 0.0, 0.0, 0.0, 0.0, 0.03936, 0.05189, 0.0, 0.0139, 0.4071, 0.4965, 0.5153, 0.4782, 0.4686, 0.4836, 0.4869, 0.03408, 0.0, 0.0, 0.0, 0.0, 0.006907, 0.0121, 0.01097, 0.05098, 0.0, 0.0, 0.4996, 0.6045, 0.5771, 0.6425, 0.6831, 0.4323, 0.9999, 0.9999, 1.0, 0.9999, 0.8773, 0.7369, 0.9987, 0.9998, 0.9997, 0.9978, 0.9988, 0.9997]): _vg.add([_i], _w, 'REPLACE')
_vg = ob_cube.vertex_groups.new(name='root')
_vg = ob_cube.vertex_groups.new(name='mouth.l')
for _i, _w in zip([21, 22, 23, 65, 71, 72, 73, 74, 77, 78, 79, 80, 81, 82, 83, 84, 85, 86, 87, 88, 89, 90, 91, 92, 232], [0.05136, 0.01343, 0.00402, 0.006064, 0.1643, 0.1534, 0.1803, 0.1004, 0.04354, 0.04983, 0.05012, 0.05021, 0.05169, 0.04716, 0.04112, 0.05094, 0.06378, 0.02162, 0.06611, 0.1141, 0.1722, 0.1539, 0.05426, 0.02831, 0.02311]): _vg.add([_i], _w, 'REPLACE')
_vg = ob_cube.vertex_groups.new(name='shoulder.l')
for _i, _w in zip([212, 213, 225, 226, 231, 236, 247, 248], [0.001866, 0.04021, 0.008637, 0.07423, 0.03453, 0.02477, 0.05375, 0.1327]): _vg.add([_i], _w, 'REPLACE')
_vg = ob_cube.vertex_groups.new(name='uarm.l')
_vg = ob_cube.vertex_groups.new(name='larm.l')
_vg = ob_cube.vertex_groups.new(name='hand.l')
_vg = ob_cube.vertex_groups.new(name='hip.l')
for _i, _w in zip([178, 179, 180, 211, 217, 270, 275, 276, 282, 283, 284, 288, 289, 293], [0.175, 0.07352, 0.005518, 0.03272, 0.09064, 0.2807, 0.03716, 0.09236, 0.001031, 0.06564, 0.1096, 0.2608, 0.1327, 0.02087]): _vg.add([_i], _w, 'REPLACE')
_vg = ob_cube.vertex_groups.new(name='uleg.l')
_vg = ob_cube.vertex_groups.new(name='lleg.l')
_vg = ob_cube.vertex_groups.new(name='foot.l')
_m = ob_cube.modifiers.new('Mirror', 'MIRROR')
_m.use_clip = True
_m = ob_cube.modifiers.new('Armature', 'ARMATURE')
_m.object = ob_armature
ob_lamp.location = (4.392, -7.961, 42.84)
ob_lamp.rotation_euler = (0.1343, 0.5068, 2.053)
ob_lamp.lock_rotations_4d = False
ob_lamp.empty_display_type = 'ARROWS'
ob_lamp.color = (0.0, 0.0, 0.0, 0.0)
ob_lamp.lineart.crease_threshold = 0.0
ob_camera.location = (7.481, -6.508, 5.344)
ob_camera.rotation_euler = (1.109, 0.01082, 0.8149)
ob_camera.lock_rotations_4d = False
ob_camera.empty_display_type = 'ARROWS'
ob_camera.color = (0.0, 0.0, 0.0, 0.0)
ob_camera.display_type = 'WIRE'
ob_camera.lineart.crease_threshold = 0.0
ob_armature.location = (0.0, 0.0, 0.0)
ob_armature.show_in_front = True
ob_armature.lineart.crease_threshold = 0.0

# ---- collection membership
col_collection_1.objects.link(ob_cube)
col_collection_1.objects.link(ob_lamp)
col_collection_1.objects.link(ob_camera)
col_collection_3.objects.link(ob_armature)

# ---- scene / render settings (as saved in the file)
scene.camera = ob_camera
scene.frame_start = 1; scene.frame_end = 80; scene.frame_set(16)
scene.render.engine = 'BLENDER_EEVEE_NEXT'
scene.render.resolution_percentage = 50
scene.render.dither_intensity = 0.0
scene.cycles.use_denoising = False
scene.cycles.samples = 10
scene.cycles.sampling_pattern = 'TABULATED_SOBOL'
scene.cycles.light_sampling_threshold = 0.0
scene.cycles.use_adaptive_sampling = False
scene.cycles.use_light_tree = False
scene.cycles.blur_glossy = 0.0
scene.cycles.volume_bounces = 1
scene.cycles.pixel_filter_type = 'GAUSSIAN'
scene.cycles.sample_clamp_indirect = 0.0
scene.view_settings.view_transform = 'Standard'
bpy.context.view_layer.update()
